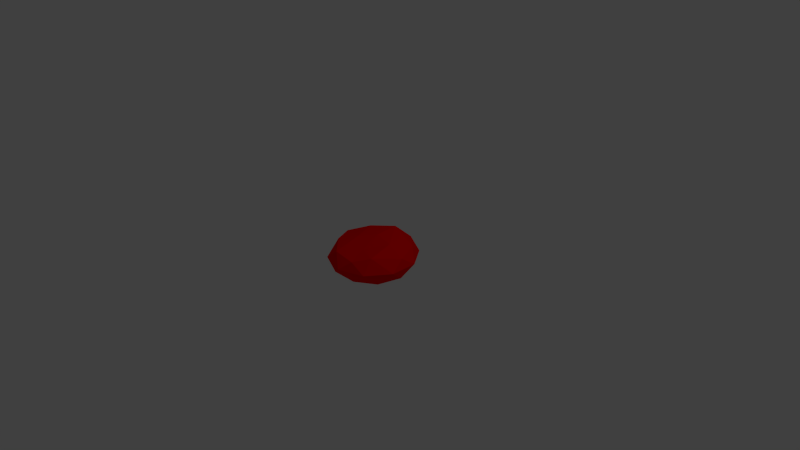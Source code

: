 # Source: red.blend  (saved by Blender 2.74.0; exported with 4.5.12 LTS)
import bpy
from mathutils import Matrix  # noqa: F401  (used for matrix-valued properties, if any)

bpy.ops.wm.read_factory_settings(use_empty=True)
scene = bpy.context.scene
scene.name = 'Scene'

# ---- collections
col_collection_1 = bpy.data.collections.new('Collection 1'); scene.collection.children.link(col_collection_1)

# ---- materials (node trees are filled in below, after node groups)
mat_material_001 = bpy.data.materials.new('Material.001')
mat_material_001.alpha_threshold = 0.0
mat_material_001.use_transparent_shadow = False
mat_material_001.diffuse_color = (1.0, 0.0, 0.0, 1.0)
mat_material_001.roughness = 0.5

# ---- material node trees

# ---- world
world_world = bpy.data.worlds.new('World'); scene.world = world_world
world_world.color = (0.05088, 0.05088, 0.05088)
world_world.use_sun_shadow = False
world_world.sun_shadow_jitter_overblur = 0.0
world_world.cycles.sampling_method = 'MANUAL'
world_world.cycles.sample_map_resolution = 256

# ---- cameras
cam_camera = bpy.data.cameras.new('Camera')
cam_camera.clip_end = 100.0
cam_camera.lens = 35.0
cam_camera.sensor_width = 32.0
cam_camera.sensor_height = 18.0
cam_camera.ortho_scale = 7.314
cam_camera.dof.focus_distance = 0.0
cam_camera.dof.aperture_fstop = 128.0

# ---- lights
light_lamp = bpy.data.lights.new('Lamp', 'POINT')
light_lamp.transmission_factor = 0.0
light_lamp.cutoff_distance = 30.0
light_lamp.energy = 100.0
light_lamp.shadow_buffer_clip_start = 1.001
light_lamp.shadow_soft_size = 0.1
light_lamp.shadow_maximum_resolution = 0.006
light_lamp.use_absolute_resolution = True
light_lamp.cycles.use_multiple_importance_sampling = False

# ---- meshes
me_icosphere = bpy.data.meshes.new('Icosphere')
me_icosphere.from_pydata([(0.05825, 0.02506, 0.2957), (-0.3928, -0.2527, 0.1751), (0.1621, -0.5065, 0.1376), (0.5302, 0.0002247, 0.1376), (0.1621, 0.5069, 0.1376), (-0.4336, 0.3134, 0.1376), (-0.1672, -0.5065, -0.1287), (0.3569, -0.2563, -0.2), (0.3635, 0.1453, -0.1826), (-0.2182, 0.3705, -0.1347), (-0.5353, 0.0002246, -0.1287), (-0.006189, -0.02769, -0.2661), (0.0953, -0.2633, 0.2035), (-0.1441, -0.1281, 0.2571), (-0.1591, -0.4817, 0.161), (-0.5093, 0.0002247, 0.161), (-0.2559, 0.1843, 0.2578), (0.3106, 0.0002247, 0.2578), (0.3445, -0.3415, 0.1962), (0.0484, 0.342, 0.3031), (0.4074, 0.298, 0.161), (-0.1882, 0.3976, 0.1921), (-0.4703, -0.0785, -0.0287), (-0.4458, 0.2013, -0.06919), (-0.002567, -0.5954, 0.004454), (-0.3527, -0.4817, 0.004454), (0.5639, -0.1838, 0.004454), (0.3475, -0.4817, 0.004454), (0.3475, 0.4821, 0.004454), (0.5639, 0.1843, 0.004454), (-0.3527, 0.4821, 0.004454), (-0.002567, 0.5959, 0.004454), (-0.4125, -0.2976, -0.1521), (0.154, -0.4817, -0.1521), (0.5041, 0.0002247, -0.1521), (0.154, 0.4821, -0.1521), (-0.3623, 0.298, -0.1521), (-0.09933, -0.2976, -0.2489), (-0.2891, 0.1442, -0.2253), (0.2508, -0.1838, -0.2489), (0.2508, 0.1843, -0.2489), (-0.09933, 0.298, -0.2489)], [], [(0, 13, 12), (1, 13, 15), (0, 12, 17), (0, 17, 19), (0, 19, 16), (1, 15, 22), (2, 14, 24), (3, 18, 26), (4, 20, 28), (5, 21, 30), (1, 22, 25), (2, 24, 27), (3, 26, 29), (4, 28, 31), (5, 30, 23), (6, 32, 37), (7, 33, 39), (8, 34, 40), (9, 35, 41), (10, 36, 38), (38, 41, 11), (38, 36, 41), (36, 9, 41), (41, 40, 11), (41, 35, 40), (35, 8, 40), (40, 39, 11), (40, 34, 39), (34, 7, 39), (39, 37, 11), (39, 33, 37), (33, 6, 37), (37, 38, 11), (37, 32, 38), (32, 10, 38), (23, 36, 10), (23, 30, 36), (30, 9, 36), (31, 35, 9), (31, 28, 35), (28, 8, 35), (29, 34, 8), (29, 26, 34), (26, 7, 34), (27, 33, 7), (27, 24, 33), (24, 6, 33), (25, 32, 6), (25, 22, 32), (22, 10, 32), (30, 31, 9), (30, 21, 31), (21, 4, 31), (28, 29, 8), (28, 20, 29), (20, 3, 29), (26, 27, 7), (26, 18, 27), (18, 2, 27), (24, 25, 6), (24, 14, 25), (14, 1, 25), (22, 23, 10), (22, 15, 23), (15, 5, 23), (16, 21, 5), (16, 19, 21), (19, 4, 21), (19, 20, 4), (19, 17, 20), (17, 3, 20), (17, 18, 3), (17, 12, 18), (12, 2, 18), (15, 16, 5), (15, 13, 16), (13, 0, 16), (12, 14, 2), (12, 13, 14), (13, 1, 14)])
me_icosphere.materials.append(mat_material_001)
me_icosphere.use_remesh_preserve_volume = False
me_icosphere.use_remesh_preserve_attributes = False
me_icosphere.use_mirror_vertex_groups = False
me_icosphere.update()

# ---- objects
ob_icosphere = bpy.data.objects.new('Icosphere', me_icosphere)
ob_lamp = bpy.data.objects.new('Lamp', light_lamp)
ob_camera = bpy.data.objects.new('Camera', cam_camera)

# ---- transforms, parenting, visibility, modifiers, constraints
ob_icosphere.location = (0.0, 0.0, 0.0)
ob_icosphere.lock_location = (True, True, True)
ob_icosphere.lineart.crease_threshold = 0.0
ob_lamp.location = (4.076, 1.005, 5.904)
ob_lamp.rotation_euler = (0.6503, 0.05522, 1.866)
ob_lamp.lock_rotations_4d = False
ob_lamp.empty_display_type = 'ARROWS'
ob_lamp.color = (0.0, 0.0, 0.0, 0.0)
ob_lamp.lineart.crease_threshold = 0.0
ob_camera.location = (7.481, -6.508, 5.344)
ob_camera.rotation_euler = (1.109, 0.01082, 0.8149)
ob_camera.lock_rotations_4d = False
ob_camera.empty_display_type = 'ARROWS'
ob_camera.color = (0.0, 0.0, 0.0, 0.0)
ob_camera.display_type = 'WIRE'
ob_camera.lineart.crease_threshold = 0.0

# ---- collection membership
col_collection_1.objects.link(ob_icosphere)
col_collection_1.objects.link(ob_lamp)
col_collection_1.objects.link(ob_camera)

# ---- scene / render settings (as saved in the file)
scene.camera = ob_camera
scene.frame_start = 1; scene.frame_end = 250; scene.frame_set(1)
scene.render.engine = 'BLENDER_EEVEE_NEXT'
scene.render.resolution_percentage = 50
scene.render.dither_intensity = 0.0
scene.cycles.use_denoising = False
scene.cycles.samples = 10
scene.cycles.sampling_pattern = 'TABULATED_SOBOL'
scene.cycles.light_sampling_threshold = 0.0
scene.cycles.use_adaptive_sampling = False
scene.cycles.use_light_tree = False
scene.cycles.blur_glossy = 0.0
scene.cycles.pixel_filter_type = 'GAUSSIAN'
scene.cycles.sample_clamp_indirect = 0.0
scene.view_settings.view_transform = 'Standard'
bpy.context.view_layer.update()
